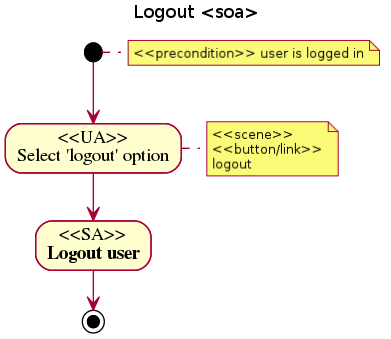

The diagram above was rendered by PlantUML. Its source (embedded in the PNG):
@startuml
title Logout <soa>
note right: <<precondition>> user is logged in
(*) --> "<<UA>>\nSelect 'logout' option"
note right: <<scene>>\n<<button/link>>\nlogout
--> "<<SA>>\nLogout user"
--> (*)
@enduml